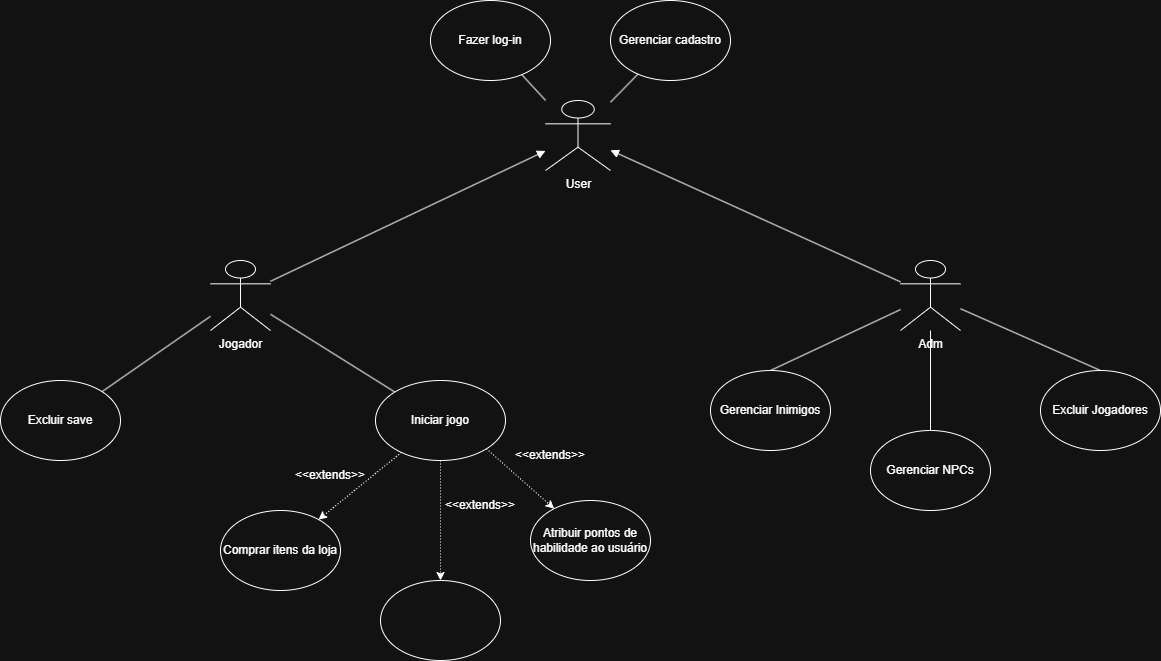

The diagram above was exported from draw.io. Its source (the exported page's mxGraphModel, read from the mxfile embedded in the PNG):
<mxGraphModel dx="2480" dy="1946" grid="1" gridSize="10" guides="1" tooltips="1" connect="1" arrows="1" fold="1" page="1" pageScale="1" pageWidth="827" pageHeight="1169" background="none" math="0" shadow="0">
  <root>
    <mxCell id="0" />
    <mxCell id="1" parent="0" />
    <mxCell id="TguCPS45X_0UYovUUjBI-23" edge="1" parent="1" source="TguCPS45X_0UYovUUjBI-1" style="rounded=0;orthogonalLoop=1;jettySize=auto;html=1;entryX=0.5;entryY=0;entryDx=0;entryDy=0;endArrow=none;endFill=0;" target="TguCPS45X_0UYovUUjBI-21">
      <mxGeometry relative="1" as="geometry" />
    </mxCell>
    <mxCell id="RKgPTaheYwQwMupOgIDz-25" edge="1" parent="1" source="TguCPS45X_0UYovUUjBI-1" style="rounded=0;orthogonalLoop=1;jettySize=auto;html=1;entryX=0.5;entryY=0;entryDx=0;entryDy=0;endArrow=none;endFill=0;" target="TguCPS45X_0UYovUUjBI-20">
      <mxGeometry relative="1" as="geometry" />
    </mxCell>
    <mxCell id="TguCPS45X_0UYovUUjBI-1" parent="1" style="shape=umlActor;verticalLabelPosition=bottom;verticalAlign=top;html=1;outlineConnect=0;" value="&lt;div&gt;Adm&lt;/div&gt;" vertex="1">
      <mxGeometry height="70" width="60" x="530" y="120" as="geometry" />
    </mxCell>
    <mxCell id="o71o7qbQRY8VzfvjyKKC-6" edge="1" parent="1" source="TguCPS45X_0UYovUUjBI-3" style="rounded=0;orthogonalLoop=1;jettySize=auto;html=1;endArrow=none;endFill=0;" target="TguCPS45X_0UYovUUjBI-24">
      <mxGeometry relative="1" as="geometry" />
    </mxCell>
    <mxCell id="TguCPS45X_0UYovUUjBI-3" parent="1" style="shape=umlActor;verticalLabelPosition=bottom;verticalAlign=top;html=1;outlineConnect=0;" value="Jogador" vertex="1">
      <mxGeometry height="70" width="60" x="-160" y="120" as="geometry" />
    </mxCell>
    <mxCell id="TguCPS45X_0UYovUUjBI-12" parent="1" style="ellipse;whiteSpace=wrap;html=1;" value="Excluir Jogadores" vertex="1">
      <mxGeometry height="80" width="120" x="670" y="230" as="geometry" />
    </mxCell>
    <mxCell id="TguCPS45X_0UYovUUjBI-13" edge="1" parent="1" source="TguCPS45X_0UYovUUjBI-1" style="rounded=0;orthogonalLoop=1;jettySize=auto;html=1;entryX=0.5;entryY=0;entryDx=0;entryDy=0;endArrow=none;endFill=0;" target="TguCPS45X_0UYovUUjBI-12">
      <mxGeometry relative="1" as="geometry" />
    </mxCell>
    <mxCell id="TguCPS45X_0UYovUUjBI-18" parent="1" style="ellipse;whiteSpace=wrap;html=1;" value="Gerenciar cadastro" vertex="1">
      <mxGeometry height="80" width="120" x="240" y="-140" as="geometry" />
    </mxCell>
    <mxCell id="TguCPS45X_0UYovUUjBI-20" parent="1" style="ellipse;whiteSpace=wrap;html=1;" value="Gerenciar NPCs" vertex="1">
      <mxGeometry height="80" width="120" x="500" y="290" as="geometry" />
    </mxCell>
    <mxCell id="TguCPS45X_0UYovUUjBI-21" parent="1" style="ellipse;whiteSpace=wrap;html=1;" value="Gerenciar&lt;span style=&quot;background-color: transparent; color: light-dark(rgb(0, 0, 0), rgb(255, 255, 255));&quot;&gt;&amp;nbsp;Inimigos&lt;/span&gt;" vertex="1">
      <mxGeometry height="80" width="120" x="340" y="230" as="geometry" />
    </mxCell>
    <mxCell id="TguCPS45X_0UYovUUjBI-24" parent="1" style="ellipse;whiteSpace=wrap;html=1;" value="Excluir save" vertex="1">
      <mxGeometry height="80" width="120" x="-370" y="240" as="geometry" />
    </mxCell>
    <mxCell id="TguCPS45X_0UYovUUjBI-44" edge="1" parent="1" source="TguCPS45X_0UYovUUjBI-41" style="rounded=0;orthogonalLoop=1;jettySize=auto;html=1;endArrow=none;endFill=0;" target="TguCPS45X_0UYovUUjBI-18">
      <mxGeometry relative="1" as="geometry" />
    </mxCell>
    <mxCell id="RKgPTaheYwQwMupOgIDz-11" edge="1" parent="1" source="TguCPS45X_0UYovUUjBI-41" style="rounded=0;orthogonalLoop=1;jettySize=auto;html=1;endArrow=none;endFill=0;" target="RKgPTaheYwQwMupOgIDz-12">
      <mxGeometry relative="1" as="geometry">
        <mxPoint x="200" y="1530" as="targetPoint" />
      </mxGeometry>
    </mxCell>
    <mxCell id="TguCPS45X_0UYovUUjBI-41" parent="1" style="shape=umlActor;verticalLabelPosition=bottom;verticalAlign=top;html=1;outlineConnect=0;" value="User" vertex="1">
      <mxGeometry height="70" width="65" x="175" y="-40" as="geometry" />
    </mxCell>
    <mxCell id="TguCPS45X_0UYovUUjBI-42" edge="1" parent="1" source="TguCPS45X_0UYovUUjBI-1" style="rounded=0;orthogonalLoop=1;jettySize=auto;html=1;endArrow=block;endFill=1;" target="TguCPS45X_0UYovUUjBI-41">
      <mxGeometry relative="1" as="geometry" />
    </mxCell>
    <mxCell id="TguCPS45X_0UYovUUjBI-43" edge="1" parent="1" source="TguCPS45X_0UYovUUjBI-3" style="rounded=0;orthogonalLoop=1;jettySize=auto;html=1;endArrow=block;endFill=1;" target="TguCPS45X_0UYovUUjBI-41">
      <mxGeometry relative="1" as="geometry">
        <mxPoint x="-100" y="140" as="sourcePoint" />
      </mxGeometry>
    </mxCell>
    <mxCell id="o71o7qbQRY8VzfvjyKKC-10" edge="1" parent="1" source="TguCPS45X_0UYovUUjBI-47" style="rounded=0;orthogonalLoop=1;jettySize=auto;html=1;dashed=1;dashPattern=1 2;" target="o71o7qbQRY8VzfvjyKKC-8">
      <mxGeometry relative="1" as="geometry" />
    </mxCell>
    <mxCell id="o71o7qbQRY8VzfvjyKKC-13" edge="1" parent="1" source="TguCPS45X_0UYovUUjBI-47" style="rounded=0;orthogonalLoop=1;jettySize=auto;html=1;exitX=1;exitY=1;exitDx=0;exitDy=0;dashed=1;dashPattern=1 2;startArrow=none;startFill=0;" target="o71o7qbQRY8VzfvjyKKC-12">
      <mxGeometry relative="1" as="geometry" />
    </mxCell>
    <mxCell id="o71o7qbQRY8VzfvjyKKC-17" edge="1" parent="1" source="TguCPS45X_0UYovUUjBI-47" style="rounded=0;orthogonalLoop=1;jettySize=auto;html=1;exitX=0.5;exitY=1;exitDx=0;exitDy=0;dashed=1;dashPattern=1 2;" target="o71o7qbQRY8VzfvjyKKC-15">
      <mxGeometry relative="1" as="geometry" />
    </mxCell>
    <mxCell id="TguCPS45X_0UYovUUjBI-47" parent="1" style="ellipse;whiteSpace=wrap;html=1;" value="Iniciar jogo" vertex="1">
      <mxGeometry height="80" width="130" x="5" y="240" as="geometry" />
    </mxCell>
    <mxCell id="TguCPS45X_0UYovUUjBI-48" edge="1" parent="1" source="TguCPS45X_0UYovUUjBI-47" style="rounded=0;orthogonalLoop=1;jettySize=auto;html=1;endArrow=none;endFill=0;" target="TguCPS45X_0UYovUUjBI-3">
      <mxGeometry relative="1" as="geometry" />
    </mxCell>
    <mxCell id="RKgPTaheYwQwMupOgIDz-12" parent="1" style="ellipse;whiteSpace=wrap;html=1;" value="Fazer log-in" vertex="1">
      <mxGeometry height="80" width="120" x="60" y="-140" as="geometry" />
    </mxCell>
    <mxCell id="RKgPTaheYwQwMupOgIDz-20" edge="1" parent="1" style="edgeStyle=orthogonalEdgeStyle;rounded=0;orthogonalLoop=1;jettySize=auto;html=1;entryX=0;entryY=1;entryDx=0;entryDy=0;entryPerimeter=0;" target="TguCPS45X_0UYovUUjBI-3">
      <mxGeometry relative="1" as="geometry">
        <mxPoint x="-160" y="190" as="sourcePoint" />
      </mxGeometry>
    </mxCell>
    <mxCell id="o71o7qbQRY8VzfvjyKKC-8" parent="1" style="ellipse;whiteSpace=wrap;html=1;" value="Comprar itens da loja" vertex="1">
      <mxGeometry height="80" width="120" x="-150" y="370" as="geometry" />
    </mxCell>
    <mxCell id="o71o7qbQRY8VzfvjyKKC-12" parent="1" style="ellipse;whiteSpace=wrap;html=1;" value="Atribuir pontos de habilidade ao usuário" vertex="1">
      <mxGeometry height="80" width="120" x="160" y="360" as="geometry" />
    </mxCell>
    <mxCell id="o71o7qbQRY8VzfvjyKKC-14" edge="1" parent="1" source="TguCPS45X_0UYovUUjBI-47" style="edgeStyle=orthogonalEdgeStyle;rounded=0;orthogonalLoop=1;jettySize=auto;html=1;exitX=0.5;exitY=1;exitDx=0;exitDy=0;" target="TguCPS45X_0UYovUUjBI-47">
      <mxGeometry relative="1" as="geometry" />
    </mxCell>
    <mxCell id="o71o7qbQRY8VzfvjyKKC-15" parent="1" style="ellipse;whiteSpace=wrap;html=1;" value="" vertex="1">
      <mxGeometry height="80" width="120" x="10" y="440" as="geometry" />
    </mxCell>
    <mxCell id="o71o7qbQRY8VzfvjyKKC-20" parent="1" style="text;html=1;whiteSpace=wrap;strokeColor=none;fillColor=none;align=center;verticalAlign=middle;rounded=0;" value="&amp;lt;&amp;lt;extends&amp;gt;&amp;gt;" vertex="1">
      <mxGeometry height="30" width="60" x="150" y="300" as="geometry" />
    </mxCell>
    <mxCell id="o71o7qbQRY8VzfvjyKKC-21" parent="1" style="text;html=1;whiteSpace=wrap;strokeColor=none;fillColor=none;align=center;verticalAlign=middle;rounded=0;" value="&amp;lt;&amp;lt;extends&amp;gt;&amp;gt;" vertex="1">
      <mxGeometry height="30" width="60" x="80" y="350" as="geometry" />
    </mxCell>
    <mxCell id="o71o7qbQRY8VzfvjyKKC-22" parent="1" style="text;html=1;whiteSpace=wrap;strokeColor=none;fillColor=none;align=center;verticalAlign=middle;rounded=0;" value="&amp;lt;&amp;lt;extends&amp;gt;&amp;gt;" vertex="1">
      <mxGeometry height="30" width="60" x="-70" y="320" as="geometry" />
    </mxCell>
  </root>
</mxGraphModel>